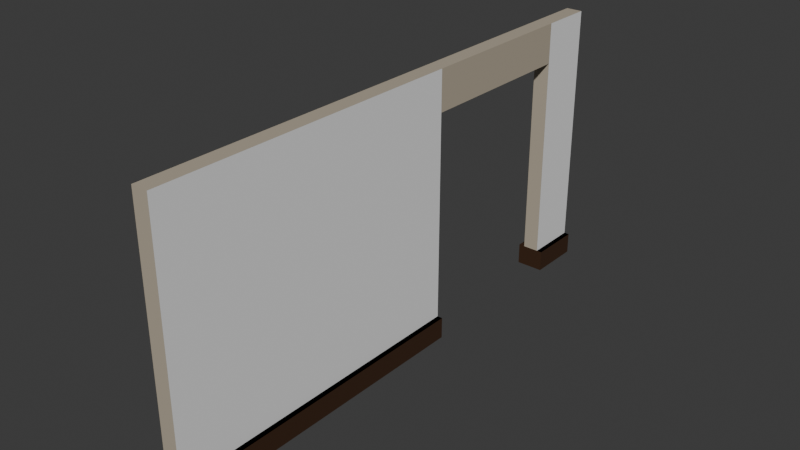 # Source: Wall_Door.blend  (saved by Blender 4.0.36; exported with 4.5.12 LTS)
import bpy
from mathutils import Matrix  # noqa: F401  (used for matrix-valued properties, if any)

bpy.ops.wm.read_factory_settings(use_empty=True)
scene = bpy.context.scene
scene.name = 'Scene'

# ---- collections
col_collection = bpy.data.collections.new('Collection'); scene.collection.children.link(col_collection)

# ---- materials (node trees are filled in below, after node groups)
mat_wall = bpy.data.materials.new('Wall')
mat_wall.use_transparent_shadow = False
mat_trim = bpy.data.materials.new('trim')
mat_trim.use_transparent_shadow = False

# ---- material node trees
mat_wall.use_nodes = True; mat_wall.node_tree.nodes.clear()
_N = mat_wall.node_tree.nodes; _L = mat_wall.node_tree.links
n0 = _N.new('ShaderNodeBsdfPrincipled'); n0.name = 'Principled BSDF'; n0.location = (10, 300)
n0.inputs[0].default_value = (0.47, 0.4092, 0.3169, 1.0)
n0.inputs[3].default_value = 1.45
n1 = _N.new('ShaderNodeOutputMaterial'); n1.name = 'Material Output'; n1.location = (300, 300)
_L.new(n0.outputs[0], n1.inputs[0])
n1.is_active_output = True
mat_trim.use_nodes = True; mat_trim.node_tree.nodes.clear()
_N = mat_trim.node_tree.nodes; _L = mat_trim.node_tree.links
n0 = _N.new('ShaderNodeBsdfPrincipled'); n0.name = 'Principled BSDF'; n0.location = (10, 300)
n0.inputs[0].default_value = (0.04863, 0.02196, 0.00986, 1.0)
n0.inputs[3].default_value = 1.45
n1 = _N.new('ShaderNodeOutputMaterial'); n1.name = 'Material Output'; n1.location = (300, 300)
_L.new(n0.outputs[0], n1.inputs[0])
n1.is_active_output = True

# ---- world
world_world = bpy.data.worlds.new('World'); scene.world = world_world
world_world.use_nodes = True; world_world.node_tree.nodes.clear()
_N = world_world.node_tree.nodes; _L = world_world.node_tree.links
n0 = _N.new('ShaderNodeOutputWorld'); n0.name = 'World Output'; n0.location = (300, 300)
n1 = _N.new('ShaderNodeBackground'); n1.name = 'Background'; n1.location = (10, 300)
n1.inputs[0].default_value = (0.05088, 0.05088, 0.05088, 1.0)
_L.new(n1.outputs[0], n0.inputs[0])
n0.is_active_output = True
world_world.color = (0.05088, 0.05088, 0.05088)
world_world.use_sun_shadow = False
world_world.sun_shadow_jitter_overblur = 0.0

# ---- meshes
me_plane_003 = bpy.data.meshes.new('Plane.003')
me_plane_003.from_pydata([(-0.1505, -0.0002775, 2.5), (-0.1505, -0.0002775, 2.271e-07), (-0.1505, 5.024, 2.5), (-0.1505, 5.024, 2.271e-07), (-0.0004866, 5.024, 2.5), (-0.0004866, -0.0002775, 2.5), (-0.0004864, -0.0002775, 2.384e-07), (-0.0004864, 5.024, 2.384e-07), (-0.1505, 4.522, 2.5), (-0.1505, 4.522, 2.271e-07), (-0.0004866, 4.522, 2.5), (-0.0004864, 4.522, 2.384e-07), (-0.1505, 2.939, 2.5), (-0.0004866, 2.939, 2.5), (-0.1505, 2.939, 2.271e-07), (-0.0004864, 2.939, 2.384e-07), (-0.0004866, 4.522, 2.125), (-0.1505, 4.522, 2.125), (-0.1505, 2.939, 2.125), (-0.0004866, 2.939, 2.125), (-0.0004864, -0.0002775, 0.2), (-0.0004864, -0.0002775, 0.2), (-0.0004864, -0.0002775, 0.2), (-0.0004864, 2.939, 0.2), (-0.0004864, 5.024, 0.2), (-0.0004864, 4.522, 0.2), (0.04951, 4.522, 2.422e-07), (0.04951, 5.024, 2.422e-07), (0.04951, -0.0002775, 2.422e-07), (0.04951, 2.939, 2.422e-07), (0.04951, -0.0002775, 0.2), (0.04951, 2.939, 0.2), (0.04951, 5.024, 0.2), (0.04951, 4.522, 0.2), (-0.2065, 4.522, 2.228e-07), (-0.2065, 5.024, 2.228e-07), (-0.2065, -0.0002775, 2.228e-07), (-0.2065, 2.939, 2.228e-07), (-0.2065, -0.0002775, 0.2), (-0.2065, 2.939, 0.2), (-0.2065, 5.024, 0.2), (-0.2065, 4.522, 0.2), (-0.2065, -0.0002775, 0.2), (-0.1505, -0.0002775, 0.2), (-0.1505, 4.522, 0.2), (-0.1505, 2.939, 0.2), (-0.1505, 5.024, 0.2)], [(20, 21), (21, 22), (38, 42)], [(8, 2, 3, 9, 17), (12, 0, 5, 13), (10, 13, 19, 16), (2, 8, 10, 4), (8, 12, 13, 10), (21, 6, 28, 30), (23, 21, 30, 31), (17, 18, 12, 8), (16, 17, 18, 19), (12, 13, 19, 18), (12, 18, 14, 1, 0), (19, 13, 5, 21, 23), (4, 10, 16, 25, 24), (1, 6, 21, 5, 0), (32, 33, 41, 40), (24, 25, 33, 32), (7, 24, 32, 27), (6, 15, 29, 28), (11, 7, 27, 26), (15, 23, 31, 29), (25, 11, 26, 33), (41, 34, 35, 40), (37, 39, 38, 36), (28, 29, 37, 36), (41, 44, 9, 34), (31, 30, 38, 39), (27, 26, 33, 32), (29, 28, 30, 31), (36, 1, 43, 42), (39, 37, 14, 45), (23, 15, 14, 45), (45, 18, 19, 23), (16, 25, 44, 17), (25, 44, 9, 11), (3, 35, 34, 9), (40, 35, 3, 46), (24, 7, 3, 46), (11, 9, 3, 7), (2, 4, 24, 46)])
me_plane_003.polygons.foreach_set('material_index', [0, 0, 0, 0, 0, 1, 1, 0, 0, 0, 0, 0, 0, 0, 1, 1, 1, 1, 1, 1, 1, 1, 1, 1, 1, 1, 1, 1, 1, 1, 1, 0, 0, 1, 1, 1, 1, 1, 0])
_uv = me_plane_003.uv_layers.new(name='UVMap')
_uv.uv.foreach_set('vector', [0.0, 0.9, 0.0, 1.0, 1.0, 1.0, 1.0, 0.9, 0.15, 0.9, 0.0, 0.585, 0.0, 0.0, 0.0, 0.0, 0.0, 0.585, 0.0, 0.9, 0.0, 0.585, 0.15, 0.585, 0.15, 0.9, 0.0, 1.0, 0.0, 0.9, 0.0, 0.9, 0.0, 1.0, 0.0, 0.9, 0.0, 0.585, 0.0, 0.585, 0.0, 0.9, 0.0, 0.0, 1.0, 0.0, 1.0, 0.0, 0.0, 0.0, 0.0, 0.0, 0.0, 0.0, 0.0, 0.0, 0.0, 0.0, 0.15, 0.9, 0.15, 0.585, 0.0, 0.585, 0.0, 0.9, 0.0, 0.0, 0.0, 0.0, 0.0, 0.0, 0.0, 0.0, 0.0, 0.0, 0.0, 0.0, 0.0, 0.0, 0.0, 0.0, 0.0, 0.0, 0.0, 0.0, 0.0, 0.0, 0.0, 0.0, 0.0, 0.0, 0.0, 0.0, 0.0, 0.0, 0.0, 0.0, 0.0, 0.0, 0.0, 0.0, 0.0, 1.0, 0.0, 0.9, 0.15, 0.9, 0.0, 0.0, 0.0, 0.0, 0.0, 0.0, 1.0, 0.0, 0.0, 0.0, 0.0, 0.0, 0.0, 0.0, 0.0, 0.0, 0.0, 0.0, 0.0, 0.0, 0.0, 0.0, 0.0, 0.0, 0.0, 0.0, 0.0, 0.0, 0.0, 0.0, 0.0, 0.0, 0.0, 0.0, 0.0, 0.0, 0.0, 0.0, 1.0, 0.0, 0.0, 0.0, 0.0, 0.0, 1.0, 0.0, 1.0, 0.9, 1.0, 1.0, 1.0, 1.0, 1.0, 0.9, 0.0, 0.0, 0.0, 0.0, 0.0, 0.0, 0.0, 0.0, 0.0, 0.0, 0.0, 0.0, 0.0, 0.0, 0.0, 0.0, 0.0, 0.0, 1.0, 0.9, 1.0, 1.0, 0.0, 0.0, 0.0, 0.0, 0.0, 0.0, 0.0, 0.0, 1.0, 0.0, 1.0, 0.0, 0.0, 0.0, 0.0, 0.0, 1.0, 0.0, 0.0, 0.0, 0.0, 0.0, 0.0, 0.0, 1.0, 0.9, 0.0, 0.0, 0.0, 0.0, 0.0, 0.0, 0.0, 0.0, 1.0, 1.0, 1.0, 0.9, 0.0, 0.0, 0.0, 0.0, 0.0, 0.0, 1.0, 0.0, 0.0, 0.0, 0.0, 0.0, 0.0, 0.0, 0.0, 0.0, 0.0, 0.0, 0.0, 0.0, 0.0, 0.0, 0.0, 0.0, 0.0, 0.0, 0.0, 0.0, 0.0, 0.0, 0.0, 0.0, 0.0, 0.0, 0.0, 0.0, 0.0, 0.0, 0.0, 0.0, 0.0, 0.0, 0.0, 0.0, 0.15, 0.9, 0.0, 0.0, 0.0, 0.0, 0.0, 0.0, 0.0, 0.0, 0.0, 0.0, 0.0, 0.0, 0.0, 0.0, 1.0, 1.0, 1.0, 1.0, 1.0, 0.9, 0.0, 0.0, 0.0, 0.0, 1.0, 1.0, 1.0, 1.0, 0.0, 0.0, 0.0, 0.0, 0.0, 0.0, 1.0, 1.0, 0.0, 0.0, 0.0, 0.0, 0.0, 0.0, 0.0, 0.0, 0.0, 0.0, 0.0, 1.0, 0.0, 1.0, 0.0, 0.0, 0.0, 0.0])
me_plane_003.materials.append(mat_wall)
me_plane_003.materials.append(mat_trim)
me_plane_003.update()
me_plane_007 = bpy.data.meshes.new('Plane.007')
me_plane_007.from_pydata([(-2.5, 4.522, -0.15), (0.0, 4.522, -0.15), (-2.5, 5.025, -0.15), (0.0, 5.025, -0.15), (-2.5, 0.0, 0.0), (0.0, 0.0, 0.0), (-2.5, 2.939, 0.0), (0.0, 2.939, 0.0), (-2.5, 0.0, -0.15), (0.0, 0.0, -0.15), (-2.5, 2.939, -0.15), (0.0, 2.939, -0.15), (-2.5, 4.522, 0.0), (0.0, 4.522, 0.0), (-2.5, 5.025, 0.0), (0.0, 5.025, 0.0)], [], [(0, 1, 3, 2), (4, 5, 7, 6), (8, 9, 11, 10), (12, 13, 15, 14)])
_uv = me_plane_007.uv_layers.new(name='UVMap')
_uv.uv.foreach_set('vector', [0.0, 0.0, 1.0, 0.0, 1.0, 1.0, 0.0, 1.0, 0.0, 0.0, 1.0, 0.0, 1.0, 1.0, 0.0, 1.0, 0.0, 0.0, 1.0, 0.0, 1.0, 1.0, 0.0, 1.0, 0.0, 0.0, 1.0, 0.0, 1.0, 1.0, 0.0, 1.0])
me_plane_007.update()

# ---- objects
ob_wall_door = bpy.data.objects.new('Wall_Door', me_plane_003)
ob_wall_door_colonly = bpy.data.objects.new('Wall_Door-colonly', me_plane_007)

# ---- transforms, parenting, visibility, modifiers, constraints
ob_wall_door.location = (0.0, 0.0, 0.0)
ob_wall_door_colonly.location = (0.0, 0.0, 0.0)
ob_wall_door_colonly.rotation_euler = (0.0, 1.571, 0.0)

# ---- collection membership
col_collection.objects.link(ob_wall_door)
col_collection.objects.link(ob_wall_door_colonly)

# ---- scene / render settings (as saved in the file)
scene.frame_start = 1; scene.frame_end = 250; scene.frame_set(1)
scene.render.engine = 'BLENDER_EEVEE_NEXT'
scene.cycles.sampling_pattern = 'TABULATED_SOBOL'
bpy.context.view_layer.update()

# ---- added for rendering (the .blend has no active camera and no usable light): camera, sun
cam_auto = bpy.data.cameras.new('AutoCamera')
cam_auto.lens = 50.0
cam_auto.sensor_width = 36.0
cam_auto.clip_end = 1000.0
ob_auto_camera = bpy.data.objects.new('AutoCamera', cam_auto)
scene.collection.objects.link(ob_auto_camera)
ob_auto_camera.location = (5.11976, -3.72568, 5.4086)
ob_auto_camera.rotation_euler = (1.09748, -7.21219e-08, 0.694738)
scene.camera = ob_auto_camera
light_auto_sun = bpy.data.lights.new('AutoSun', 'SUN')
light_auto_sun.energy = 3.0
light_auto_sun.angle = 0.0523599
ob_auto_sun = bpy.data.objects.new('AutoSun', light_auto_sun)
scene.collection.objects.link(ob_auto_sun)
ob_auto_sun.rotation_euler = (0.872665, 0.174533, 0.523599)
bpy.context.view_layer.update()
